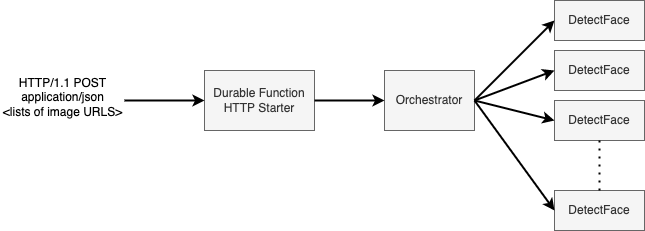

The diagram above was exported from draw.io. Its source (the exported page's mxGraphModel, read from the mxfile embedded in the PNG):
<mxGraphModel dx="974" dy="400" grid="0" gridSize="10" guides="1" tooltips="1" connect="1" arrows="1" fold="1" page="1" pageScale="1" pageWidth="1100" pageHeight="850" math="0" shadow="0">
  <root>
    <mxCell id="0" />
    <mxCell id="1" parent="0" />
    <mxCell id="2" value="Durable Function HTTP Starter" style="rounded=0;whiteSpace=wrap;html=1;fillColor=#f5f5f5;strokeColor=#666666;fontColor=#333333;" vertex="1" parent="1">
      <mxGeometry x="250" y="160" width="110" height="60" as="geometry" />
    </mxCell>
    <mxCell id="4" value="Orchestrator" style="rounded=0;whiteSpace=wrap;html=1;fillColor=#f5f5f5;strokeColor=#666666;fontColor=#333333;" vertex="1" parent="1">
      <mxGeometry x="430" y="160" width="90" height="60" as="geometry" />
    </mxCell>
    <mxCell id="6" value="" style="endArrow=classic;html=1;strokeWidth=2;entryX=0;entryY=0.5;entryDx=0;entryDy=0;" edge="1" parent="1" target="2">
      <mxGeometry width="50" height="50" relative="1" as="geometry">
        <mxPoint x="170" y="190" as="sourcePoint" />
        <mxPoint x="180" y="190" as="targetPoint" />
      </mxGeometry>
    </mxCell>
    <mxCell id="8" value="" style="endArrow=classic;html=1;strokeWidth=2;entryX=0;entryY=0.5;entryDx=0;entryDy=0;exitX=1;exitY=0.5;exitDx=0;exitDy=0;" edge="1" parent="1" source="2" target="4">
      <mxGeometry width="50" height="50" relative="1" as="geometry">
        <mxPoint x="180" y="200" as="sourcePoint" />
        <mxPoint x="260" y="200" as="targetPoint" />
      </mxGeometry>
    </mxCell>
    <mxCell id="9" value="DetectFace" style="rounded=0;whiteSpace=wrap;html=1;fillColor=#f5f5f5;strokeColor=#666666;fontColor=#333333;" vertex="1" parent="1">
      <mxGeometry x="600" y="90" width="90" height="40" as="geometry" />
    </mxCell>
    <mxCell id="11" value="DetectFace" style="rounded=0;whiteSpace=wrap;html=1;fillColor=#f5f5f5;strokeColor=#666666;fontColor=#333333;" vertex="1" parent="1">
      <mxGeometry x="600" y="140" width="90" height="40" as="geometry" />
    </mxCell>
    <mxCell id="12" value="DetectFace" style="rounded=0;whiteSpace=wrap;html=1;fillColor=#f5f5f5;strokeColor=#666666;fontColor=#333333;" vertex="1" parent="1">
      <mxGeometry x="600" y="190" width="90" height="40" as="geometry" />
    </mxCell>
    <mxCell id="13" value="DetectFace" style="rounded=0;whiteSpace=wrap;html=1;fillColor=#f5f5f5;strokeColor=#666666;fontColor=#333333;" vertex="1" parent="1">
      <mxGeometry x="600" y="280" width="90" height="40" as="geometry" />
    </mxCell>
    <mxCell id="14" value="" style="endArrow=none;dashed=1;html=1;dashPattern=1 3;strokeWidth=2;entryX=0.5;entryY=1;entryDx=0;entryDy=0;exitX=0.5;exitY=0;exitDx=0;exitDy=0;" edge="1" parent="1" source="13" target="12">
      <mxGeometry width="50" height="50" relative="1" as="geometry">
        <mxPoint x="470" y="230" as="sourcePoint" />
        <mxPoint x="520" y="180" as="targetPoint" />
      </mxGeometry>
    </mxCell>
    <mxCell id="15" value="" style="endArrow=classic;html=1;strokeWidth=2;entryX=0;entryY=0.5;entryDx=0;entryDy=0;exitX=1;exitY=0.5;exitDx=0;exitDy=0;" edge="1" parent="1" source="4" target="9">
      <mxGeometry width="50" height="50" relative="1" as="geometry">
        <mxPoint x="370" y="200" as="sourcePoint" />
        <mxPoint x="440" y="200" as="targetPoint" />
      </mxGeometry>
    </mxCell>
    <mxCell id="16" value="" style="endArrow=classic;html=1;strokeWidth=2;entryX=0;entryY=0.5;entryDx=0;entryDy=0;" edge="1" parent="1" target="11">
      <mxGeometry width="50" height="50" relative="1" as="geometry">
        <mxPoint x="520" y="190" as="sourcePoint" />
        <mxPoint x="610" y="120" as="targetPoint" />
      </mxGeometry>
    </mxCell>
    <mxCell id="17" value="" style="endArrow=classic;html=1;strokeWidth=2;entryX=0;entryY=0.5;entryDx=0;entryDy=0;exitX=1;exitY=0.5;exitDx=0;exitDy=0;" edge="1" parent="1" source="4" target="12">
      <mxGeometry width="50" height="50" relative="1" as="geometry">
        <mxPoint x="530" y="200" as="sourcePoint" />
        <mxPoint x="610" y="170" as="targetPoint" />
      </mxGeometry>
    </mxCell>
    <mxCell id="18" value="" style="endArrow=classic;html=1;strokeWidth=2;entryX=0;entryY=0.5;entryDx=0;entryDy=0;" edge="1" parent="1" target="13">
      <mxGeometry width="50" height="50" relative="1" as="geometry">
        <mxPoint x="520" y="190" as="sourcePoint" />
        <mxPoint x="610" y="220" as="targetPoint" />
      </mxGeometry>
    </mxCell>
    <mxCell id="19" value="HTTP/1.1 POST&lt;br&gt;application/json&lt;br&gt;&amp;lt;lists of image URLS&amp;gt;" style="text;html=1;strokeColor=none;fillColor=none;align=center;verticalAlign=middle;whiteSpace=wrap;rounded=0;" vertex="1" parent="1">
      <mxGeometry x="46" y="158" width="125" height="57" as="geometry" />
    </mxCell>
  </root>
</mxGraphModel>